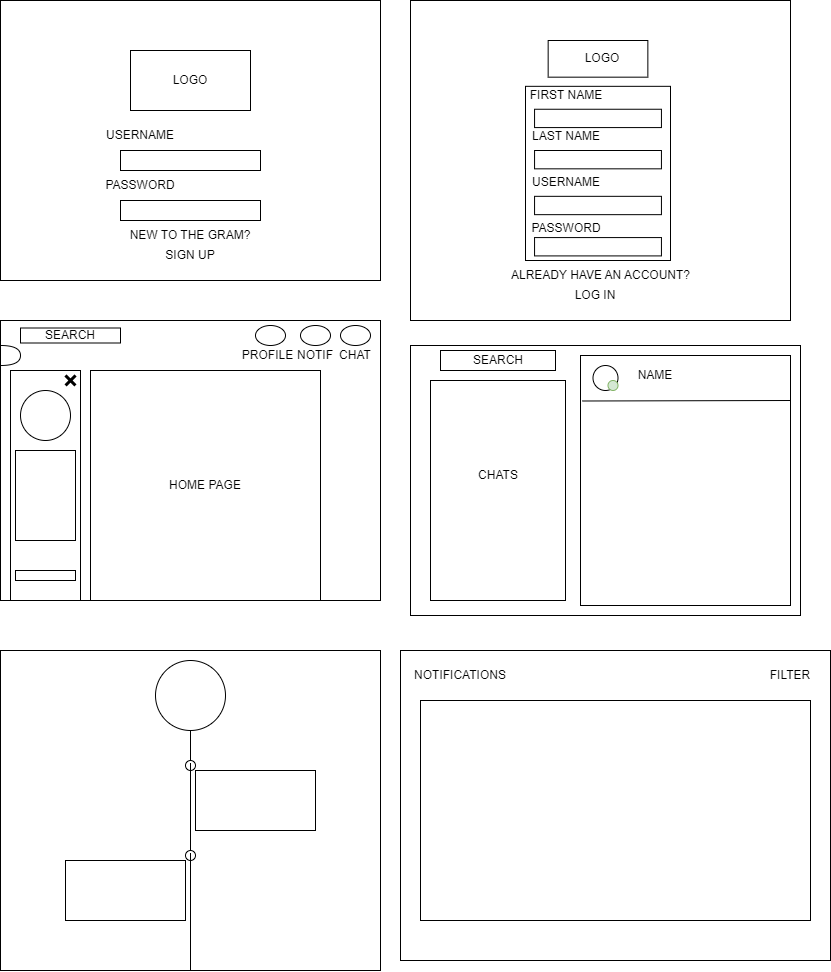

The diagram above was exported from draw.io. Its source (the exported page's mxGraphModel, read from the mxfile embedded in the PNG):
<mxGraphModel dx="1105" dy="603" grid="1" gridSize="10" guides="1" tooltips="1" connect="1" arrows="1" fold="1" page="1" pageScale="1" pageWidth="850" pageHeight="1100" math="0" shadow="0">
  <root>
    <mxCell id="0" />
    <mxCell id="1" parent="0" />
    <mxCell id="iXa2OZ8yMdN0noF7pgr1-26" value="" style="rounded=0;whiteSpace=wrap;html=1;" vertex="1" parent="1">
      <mxGeometry x="10" y="70" width="380" height="280" as="geometry" />
    </mxCell>
    <mxCell id="iXa2OZ8yMdN0noF7pgr1-30" value="" style="rounded=0;whiteSpace=wrap;html=1;" vertex="1" parent="1">
      <mxGeometry x="140" y="120" width="120" height="60" as="geometry" />
    </mxCell>
    <mxCell id="iXa2OZ8yMdN0noF7pgr1-31" value="LOGO" style="text;html=1;strokeColor=none;fillColor=none;align=center;verticalAlign=middle;whiteSpace=wrap;rounded=0;" vertex="1" parent="1">
      <mxGeometry x="170" y="135" width="60" height="30" as="geometry" />
    </mxCell>
    <mxCell id="iXa2OZ8yMdN0noF7pgr1-32" value="USERNAME" style="text;html=1;strokeColor=none;fillColor=none;align=center;verticalAlign=middle;whiteSpace=wrap;rounded=0;" vertex="1" parent="1">
      <mxGeometry x="120" y="190" width="60" height="30" as="geometry" />
    </mxCell>
    <mxCell id="iXa2OZ8yMdN0noF7pgr1-33" value="" style="rounded=0;whiteSpace=wrap;html=1;" vertex="1" parent="1">
      <mxGeometry x="130" y="220" width="140" height="20" as="geometry" />
    </mxCell>
    <mxCell id="iXa2OZ8yMdN0noF7pgr1-34" value="" style="rounded=0;whiteSpace=wrap;html=1;" vertex="1" parent="1">
      <mxGeometry x="130" y="270" width="140" height="20" as="geometry" />
    </mxCell>
    <mxCell id="iXa2OZ8yMdN0noF7pgr1-35" value="PASSWORD" style="text;html=1;strokeColor=none;fillColor=none;align=center;verticalAlign=middle;whiteSpace=wrap;rounded=0;" vertex="1" parent="1">
      <mxGeometry x="120" y="240" width="60" height="30" as="geometry" />
    </mxCell>
    <mxCell id="iXa2OZ8yMdN0noF7pgr1-36" value="" style="group" vertex="1" connectable="0" parent="1">
      <mxGeometry x="10" y="390" width="380" height="280" as="geometry" />
    </mxCell>
    <mxCell id="iXa2OZ8yMdN0noF7pgr1-27" value="" style="rounded=0;whiteSpace=wrap;html=1;" vertex="1" parent="iXa2OZ8yMdN0noF7pgr1-36">
      <mxGeometry x="100" y="40" width="120" height="60" as="geometry" />
    </mxCell>
    <mxCell id="iXa2OZ8yMdN0noF7pgr1-28" value="LOGO" style="text;html=1;strokeColor=none;fillColor=none;align=center;verticalAlign=middle;whiteSpace=wrap;rounded=0;" vertex="1" parent="iXa2OZ8yMdN0noF7pgr1-36">
      <mxGeometry x="130" y="55" width="60" height="30" as="geometry" />
    </mxCell>
    <mxCell id="iXa2OZ8yMdN0noF7pgr1-29" value="" style="group" vertex="1" connectable="0" parent="iXa2OZ8yMdN0noF7pgr1-36">
      <mxGeometry width="380" height="280" as="geometry" />
    </mxCell>
    <mxCell id="iXa2OZ8yMdN0noF7pgr1-1" value="" style="rounded=0;whiteSpace=wrap;html=1;" vertex="1" parent="iXa2OZ8yMdN0noF7pgr1-29">
      <mxGeometry width="380" height="280" as="geometry" />
    </mxCell>
    <mxCell id="iXa2OZ8yMdN0noF7pgr1-2" value="" style="rounded=0;whiteSpace=wrap;html=1;" vertex="1" parent="iXa2OZ8yMdN0noF7pgr1-29">
      <mxGeometry x="20" y="7.5" width="100" height="15" as="geometry" />
    </mxCell>
    <mxCell id="iXa2OZ8yMdN0noF7pgr1-3" value="SEARCH" style="text;html=1;strokeColor=none;fillColor=none;align=center;verticalAlign=middle;whiteSpace=wrap;rounded=0;" vertex="1" parent="iXa2OZ8yMdN0noF7pgr1-29">
      <mxGeometry x="55" y="10" width="30" height="10" as="geometry" />
    </mxCell>
    <mxCell id="iXa2OZ8yMdN0noF7pgr1-5" value="" style="ellipse;whiteSpace=wrap;html=1;" vertex="1" parent="iXa2OZ8yMdN0noF7pgr1-29">
      <mxGeometry x="255" y="5" width="30" height="20" as="geometry" />
    </mxCell>
    <mxCell id="iXa2OZ8yMdN0noF7pgr1-6" value="" style="ellipse;whiteSpace=wrap;html=1;" vertex="1" parent="iXa2OZ8yMdN0noF7pgr1-29">
      <mxGeometry x="300" y="5" width="30" height="20" as="geometry" />
    </mxCell>
    <mxCell id="iXa2OZ8yMdN0noF7pgr1-7" value="" style="ellipse;whiteSpace=wrap;html=1;" vertex="1" parent="iXa2OZ8yMdN0noF7pgr1-29">
      <mxGeometry x="340" y="5" width="30" height="20" as="geometry" />
    </mxCell>
    <mxCell id="iXa2OZ8yMdN0noF7pgr1-9" value="CHAT" style="text;html=1;strokeColor=none;fillColor=none;align=center;verticalAlign=middle;whiteSpace=wrap;rounded=0;" vertex="1" parent="iXa2OZ8yMdN0noF7pgr1-29">
      <mxGeometry x="335" y="30" width="40" height="10" as="geometry" />
    </mxCell>
    <mxCell id="iXa2OZ8yMdN0noF7pgr1-11" value="NOTIF" style="text;html=1;strokeColor=none;fillColor=none;align=center;verticalAlign=middle;whiteSpace=wrap;rounded=0;" vertex="1" parent="iXa2OZ8yMdN0noF7pgr1-29">
      <mxGeometry x="285" y="20" width="60" height="30" as="geometry" />
    </mxCell>
    <mxCell id="iXa2OZ8yMdN0noF7pgr1-12" value="" style="rounded=0;whiteSpace=wrap;html=1;" vertex="1" parent="iXa2OZ8yMdN0noF7pgr1-29">
      <mxGeometry x="90" y="50" width="230" height="230" as="geometry" />
    </mxCell>
    <mxCell id="iXa2OZ8yMdN0noF7pgr1-13" value="" style="rounded=0;whiteSpace=wrap;html=1;" vertex="1" parent="iXa2OZ8yMdN0noF7pgr1-29">
      <mxGeometry x="10" y="50" width="70" height="230" as="geometry" />
    </mxCell>
    <mxCell id="iXa2OZ8yMdN0noF7pgr1-15" value="" style="ellipse;whiteSpace=wrap;html=1;aspect=fixed;" vertex="1" parent="iXa2OZ8yMdN0noF7pgr1-29">
      <mxGeometry x="20" y="70" width="50" height="50" as="geometry" />
    </mxCell>
    <mxCell id="iXa2OZ8yMdN0noF7pgr1-16" value="" style="rounded=0;whiteSpace=wrap;html=1;" vertex="1" parent="iXa2OZ8yMdN0noF7pgr1-29">
      <mxGeometry x="15" y="130" width="60" height="90" as="geometry" />
    </mxCell>
    <mxCell id="iXa2OZ8yMdN0noF7pgr1-17" value="" style="rounded=0;whiteSpace=wrap;html=1;" vertex="1" parent="iXa2OZ8yMdN0noF7pgr1-29">
      <mxGeometry x="15" y="250" width="60" height="10" as="geometry" />
    </mxCell>
    <mxCell id="iXa2OZ8yMdN0noF7pgr1-18" value="" style="shape=umlDestroy;whiteSpace=wrap;html=1;strokeWidth=3;" vertex="1" parent="iXa2OZ8yMdN0noF7pgr1-29">
      <mxGeometry x="65" y="55" width="10" height="10" as="geometry" />
    </mxCell>
    <mxCell id="iXa2OZ8yMdN0noF7pgr1-19" value="" style="shape=or;whiteSpace=wrap;html=1;" vertex="1" parent="iXa2OZ8yMdN0noF7pgr1-29">
      <mxGeometry y="25" width="20" height="20" as="geometry" />
    </mxCell>
    <mxCell id="iXa2OZ8yMdN0noF7pgr1-20" value="HOME PAGE" style="text;html=1;strokeColor=none;fillColor=none;align=center;verticalAlign=middle;whiteSpace=wrap;rounded=0;" vertex="1" parent="iXa2OZ8yMdN0noF7pgr1-29">
      <mxGeometry x="135" y="145" width="140" height="40" as="geometry" />
    </mxCell>
    <mxCell id="iXa2OZ8yMdN0noF7pgr1-21" value="PROFILE" style="text;html=1;strokeColor=none;fillColor=none;align=center;verticalAlign=middle;whiteSpace=wrap;rounded=0;" vertex="1" parent="iXa2OZ8yMdN0noF7pgr1-29">
      <mxGeometry x="250" y="30" width="35" height="10" as="geometry" />
    </mxCell>
    <mxCell id="iXa2OZ8yMdN0noF7pgr1-37" value="NEW TO THE GRAM?" style="text;html=1;strokeColor=none;fillColor=none;align=center;verticalAlign=middle;whiteSpace=wrap;rounded=0;" vertex="1" parent="1">
      <mxGeometry x="130" y="300" width="140" height="10" as="geometry" />
    </mxCell>
    <mxCell id="iXa2OZ8yMdN0noF7pgr1-38" value="SIGN UP" style="text;html=1;strokeColor=none;fillColor=none;align=center;verticalAlign=middle;whiteSpace=wrap;rounded=0;" vertex="1" parent="1">
      <mxGeometry x="170" y="310" width="60" height="30" as="geometry" />
    </mxCell>
    <mxCell id="iXa2OZ8yMdN0noF7pgr1-40" value="" style="rounded=0;whiteSpace=wrap;html=1;" vertex="1" parent="1">
      <mxGeometry x="420" y="70" width="380" height="320" as="geometry" />
    </mxCell>
    <mxCell id="iXa2OZ8yMdN0noF7pgr1-54" value="" style="group" vertex="1" connectable="0" parent="1">
      <mxGeometry x="535" y="110" width="145" height="220" as="geometry" />
    </mxCell>
    <mxCell id="iXa2OZ8yMdN0noF7pgr1-55" value="" style="rounded=0;whiteSpace=wrap;html=1;" vertex="1" parent="iXa2OZ8yMdN0noF7pgr1-54">
      <mxGeometry x="22.65625" width="99.6875" height="36.666666666666664" as="geometry" />
    </mxCell>
    <mxCell id="iXa2OZ8yMdN0noF7pgr1-56" value="LOGO" style="text;html=1;strokeColor=none;fillColor=none;align=center;verticalAlign=middle;whiteSpace=wrap;rounded=0;" vertex="1" parent="iXa2OZ8yMdN0noF7pgr1-54">
      <mxGeometry x="49.84375" y="4.583333333333333" width="54.375" height="27.5" as="geometry" />
    </mxCell>
    <mxCell id="iXa2OZ8yMdN0noF7pgr1-57" value="" style="rounded=0;whiteSpace=wrap;html=1;" vertex="1" parent="iXa2OZ8yMdN0noF7pgr1-54">
      <mxGeometry y="45.83333333333333" width="145" height="174.16666666666666" as="geometry" />
    </mxCell>
    <mxCell id="iXa2OZ8yMdN0noF7pgr1-58" value="FIRST NAME" style="text;html=1;strokeColor=none;fillColor=none;align=center;verticalAlign=middle;whiteSpace=wrap;rounded=0;" vertex="1" parent="iXa2OZ8yMdN0noF7pgr1-54">
      <mxGeometry y="41.25" width="81.5625" height="27.5" as="geometry" />
    </mxCell>
    <mxCell id="iXa2OZ8yMdN0noF7pgr1-59" value="LAST NAME" style="text;html=1;strokeColor=none;fillColor=none;align=center;verticalAlign=middle;whiteSpace=wrap;rounded=0;" vertex="1" parent="iXa2OZ8yMdN0noF7pgr1-54">
      <mxGeometry y="82.5" width="81.5625" height="27.5" as="geometry" />
    </mxCell>
    <mxCell id="iXa2OZ8yMdN0noF7pgr1-60" value="USERNAME" style="text;html=1;strokeColor=none;fillColor=none;align=center;verticalAlign=middle;whiteSpace=wrap;rounded=0;" vertex="1" parent="iXa2OZ8yMdN0noF7pgr1-54">
      <mxGeometry y="128.33333333333331" width="81.5625" height="27.5" as="geometry" />
    </mxCell>
    <mxCell id="iXa2OZ8yMdN0noF7pgr1-61" value="PASSWORD" style="text;html=1;strokeColor=none;fillColor=none;align=center;verticalAlign=middle;whiteSpace=wrap;rounded=0;" vertex="1" parent="iXa2OZ8yMdN0noF7pgr1-54">
      <mxGeometry y="174.16666666666666" width="81.5625" height="27.5" as="geometry" />
    </mxCell>
    <mxCell id="iXa2OZ8yMdN0noF7pgr1-62" value="" style="rounded=0;whiteSpace=wrap;html=1;" vertex="1" parent="iXa2OZ8yMdN0noF7pgr1-54">
      <mxGeometry x="9.0625" y="68.75" width="126.875" height="18.333333333333332" as="geometry" />
    </mxCell>
    <mxCell id="iXa2OZ8yMdN0noF7pgr1-63" value="" style="rounded=0;whiteSpace=wrap;html=1;" vertex="1" parent="iXa2OZ8yMdN0noF7pgr1-54">
      <mxGeometry x="9.0625" y="110" width="126.875" height="18.333333333333332" as="geometry" />
    </mxCell>
    <mxCell id="iXa2OZ8yMdN0noF7pgr1-64" value="" style="rounded=0;whiteSpace=wrap;html=1;" vertex="1" parent="iXa2OZ8yMdN0noF7pgr1-54">
      <mxGeometry x="9.0625" y="155.83333333333331" width="126.875" height="18.333333333333332" as="geometry" />
    </mxCell>
    <mxCell id="iXa2OZ8yMdN0noF7pgr1-65" value="" style="rounded=0;whiteSpace=wrap;html=1;" vertex="1" parent="iXa2OZ8yMdN0noF7pgr1-54">
      <mxGeometry x="9.0625" y="197.08333333333331" width="126.875" height="18.333333333333332" as="geometry" />
    </mxCell>
    <mxCell id="iXa2OZ8yMdN0noF7pgr1-66" value="ALREADY HAVE AN ACCOUNT?" style="text;html=1;strokeColor=none;fillColor=none;align=center;verticalAlign=middle;whiteSpace=wrap;rounded=0;" vertex="1" parent="1">
      <mxGeometry x="512.5" y="340" width="195" height="10" as="geometry" />
    </mxCell>
    <mxCell id="iXa2OZ8yMdN0noF7pgr1-67" value="LOG IN" style="text;html=1;strokeColor=none;fillColor=none;align=center;verticalAlign=middle;whiteSpace=wrap;rounded=0;" vertex="1" parent="1">
      <mxGeometry x="575" y="350" width="60" height="30" as="geometry" />
    </mxCell>
    <mxCell id="iXa2OZ8yMdN0noF7pgr1-68" value="" style="rounded=0;whiteSpace=wrap;html=1;" vertex="1" parent="1">
      <mxGeometry x="420" y="415" width="390" height="270" as="geometry" />
    </mxCell>
    <mxCell id="iXa2OZ8yMdN0noF7pgr1-69" value="" style="rounded=0;whiteSpace=wrap;html=1;" vertex="1" parent="1">
      <mxGeometry x="440" y="450" width="135" height="220" as="geometry" />
    </mxCell>
    <mxCell id="iXa2OZ8yMdN0noF7pgr1-70" value="" style="rounded=0;whiteSpace=wrap;html=1;" vertex="1" parent="1">
      <mxGeometry x="450" y="420" width="115" height="20" as="geometry" />
    </mxCell>
    <mxCell id="iXa2OZ8yMdN0noF7pgr1-71" value="SEARCH" style="text;html=1;strokeColor=none;fillColor=none;align=center;verticalAlign=middle;whiteSpace=wrap;rounded=0;" vertex="1" parent="1">
      <mxGeometry x="492.5" y="425" width="30" height="10" as="geometry" />
    </mxCell>
    <mxCell id="iXa2OZ8yMdN0noF7pgr1-72" value="CHATS" style="text;html=1;strokeColor=none;fillColor=none;align=center;verticalAlign=middle;whiteSpace=wrap;rounded=0;" vertex="1" parent="1">
      <mxGeometry x="477.5" y="530" width="60" height="30" as="geometry" />
    </mxCell>
    <mxCell id="iXa2OZ8yMdN0noF7pgr1-73" value="" style="rounded=0;whiteSpace=wrap;html=1;" vertex="1" parent="1">
      <mxGeometry x="590" y="425" width="210" height="250" as="geometry" />
    </mxCell>
    <mxCell id="iXa2OZ8yMdN0noF7pgr1-74" value="" style="ellipse;whiteSpace=wrap;html=1;aspect=fixed;" vertex="1" parent="1">
      <mxGeometry x="602.5" y="435" width="25" height="25" as="geometry" />
    </mxCell>
    <mxCell id="iXa2OZ8yMdN0noF7pgr1-75" value="" style="endArrow=none;html=1;rounded=0;exitX=0.008;exitY=0.182;exitDx=0;exitDy=0;exitPerimeter=0;entryX=1;entryY=0.18;entryDx=0;entryDy=0;entryPerimeter=0;" edge="1" parent="1" source="iXa2OZ8yMdN0noF7pgr1-73" target="iXa2OZ8yMdN0noF7pgr1-73">
      <mxGeometry width="50" height="50" relative="1" as="geometry">
        <mxPoint x="380" y="540" as="sourcePoint" />
        <mxPoint x="430" y="490" as="targetPoint" />
      </mxGeometry>
    </mxCell>
    <mxCell id="iXa2OZ8yMdN0noF7pgr1-76" value="NAME" style="text;html=1;strokeColor=none;fillColor=none;align=center;verticalAlign=middle;whiteSpace=wrap;rounded=0;" vertex="1" parent="1">
      <mxGeometry x="635" y="430" width="60" height="30" as="geometry" />
    </mxCell>
    <mxCell id="iXa2OZ8yMdN0noF7pgr1-79" value="" style="ellipse;whiteSpace=wrap;html=1;aspect=fixed;fillColor=#d5e8d4;strokeColor=#82b366;" vertex="1" parent="1">
      <mxGeometry x="617.5" y="450" width="10" height="10" as="geometry" />
    </mxCell>
    <mxCell id="iXa2OZ8yMdN0noF7pgr1-80" value="" style="rounded=0;whiteSpace=wrap;html=1;" vertex="1" parent="1">
      <mxGeometry x="10" y="720" width="380" height="320" as="geometry" />
    </mxCell>
    <mxCell id="iXa2OZ8yMdN0noF7pgr1-81" value="" style="ellipse;whiteSpace=wrap;html=1;aspect=fixed;" vertex="1" parent="1">
      <mxGeometry x="165" y="730" width="70" height="70" as="geometry" />
    </mxCell>
    <mxCell id="iXa2OZ8yMdN0noF7pgr1-86" value="" style="endArrow=none;html=1;rounded=0;exitX=0.5;exitY=1;exitDx=0;exitDy=0;entryX=0.5;entryY=0.25;entryDx=0;entryDy=0;entryPerimeter=0;startArrow=none;" edge="1" parent="1" source="iXa2OZ8yMdN0noF7pgr1-87" target="iXa2OZ8yMdN0noF7pgr1-80">
      <mxGeometry width="50" height="50" relative="1" as="geometry">
        <mxPoint x="360" y="820" as="sourcePoint" />
        <mxPoint x="410" y="770" as="targetPoint" />
      </mxGeometry>
    </mxCell>
    <mxCell id="iXa2OZ8yMdN0noF7pgr1-87" value="" style="ellipse;whiteSpace=wrap;html=1;aspect=fixed;" vertex="1" parent="1">
      <mxGeometry x="195" y="830" width="10" height="10" as="geometry" />
    </mxCell>
    <mxCell id="iXa2OZ8yMdN0noF7pgr1-88" value="" style="endArrow=none;html=1;rounded=0;exitX=0.5;exitY=1;exitDx=0;exitDy=0;entryX=0.5;entryY=0.25;entryDx=0;entryDy=0;entryPerimeter=0;startArrow=none;" edge="1" parent="1" source="iXa2OZ8yMdN0noF7pgr1-90" target="iXa2OZ8yMdN0noF7pgr1-87">
      <mxGeometry width="50" height="50" relative="1" as="geometry">
        <mxPoint x="200" y="1040" as="sourcePoint" />
        <mxPoint x="200" y="800" as="targetPoint" />
      </mxGeometry>
    </mxCell>
    <mxCell id="iXa2OZ8yMdN0noF7pgr1-89" value="" style="rounded=0;whiteSpace=wrap;html=1;" vertex="1" parent="1">
      <mxGeometry x="205" y="840" width="120" height="60" as="geometry" />
    </mxCell>
    <mxCell id="iXa2OZ8yMdN0noF7pgr1-90" value="" style="ellipse;whiteSpace=wrap;html=1;aspect=fixed;" vertex="1" parent="1">
      <mxGeometry x="195" y="920" width="10" height="10" as="geometry" />
    </mxCell>
    <mxCell id="iXa2OZ8yMdN0noF7pgr1-91" value="" style="endArrow=none;html=1;rounded=0;exitX=0.5;exitY=1;exitDx=0;exitDy=0;entryX=0.5;entryY=0.25;entryDx=0;entryDy=0;entryPerimeter=0;" edge="1" parent="1" source="iXa2OZ8yMdN0noF7pgr1-80" target="iXa2OZ8yMdN0noF7pgr1-90">
      <mxGeometry width="50" height="50" relative="1" as="geometry">
        <mxPoint x="200" y="1040" as="sourcePoint" />
        <mxPoint x="200" y="832.5" as="targetPoint" />
      </mxGeometry>
    </mxCell>
    <mxCell id="iXa2OZ8yMdN0noF7pgr1-92" value="" style="rounded=0;whiteSpace=wrap;html=1;" vertex="1" parent="1">
      <mxGeometry x="75" y="930" width="120" height="60" as="geometry" />
    </mxCell>
    <mxCell id="iXa2OZ8yMdN0noF7pgr1-93" value="" style="rounded=0;whiteSpace=wrap;html=1;" vertex="1" parent="1">
      <mxGeometry x="410" y="720" width="430" height="310" as="geometry" />
    </mxCell>
    <mxCell id="iXa2OZ8yMdN0noF7pgr1-94" value="NOTIFICATIONS" style="text;html=1;strokeColor=none;fillColor=none;align=center;verticalAlign=middle;whiteSpace=wrap;rounded=0;" vertex="1" parent="1">
      <mxGeometry x="440" y="730" width="60" height="30" as="geometry" />
    </mxCell>
    <mxCell id="iXa2OZ8yMdN0noF7pgr1-95" value="FILTER" style="text;html=1;strokeColor=none;fillColor=none;align=center;verticalAlign=middle;whiteSpace=wrap;rounded=0;" vertex="1" parent="1">
      <mxGeometry x="770" y="730" width="60" height="30" as="geometry" />
    </mxCell>
    <mxCell id="iXa2OZ8yMdN0noF7pgr1-96" value="" style="rounded=0;whiteSpace=wrap;html=1;" vertex="1" parent="1">
      <mxGeometry x="430" y="770" width="390" height="220" as="geometry" />
    </mxCell>
  </root>
</mxGraphModel>